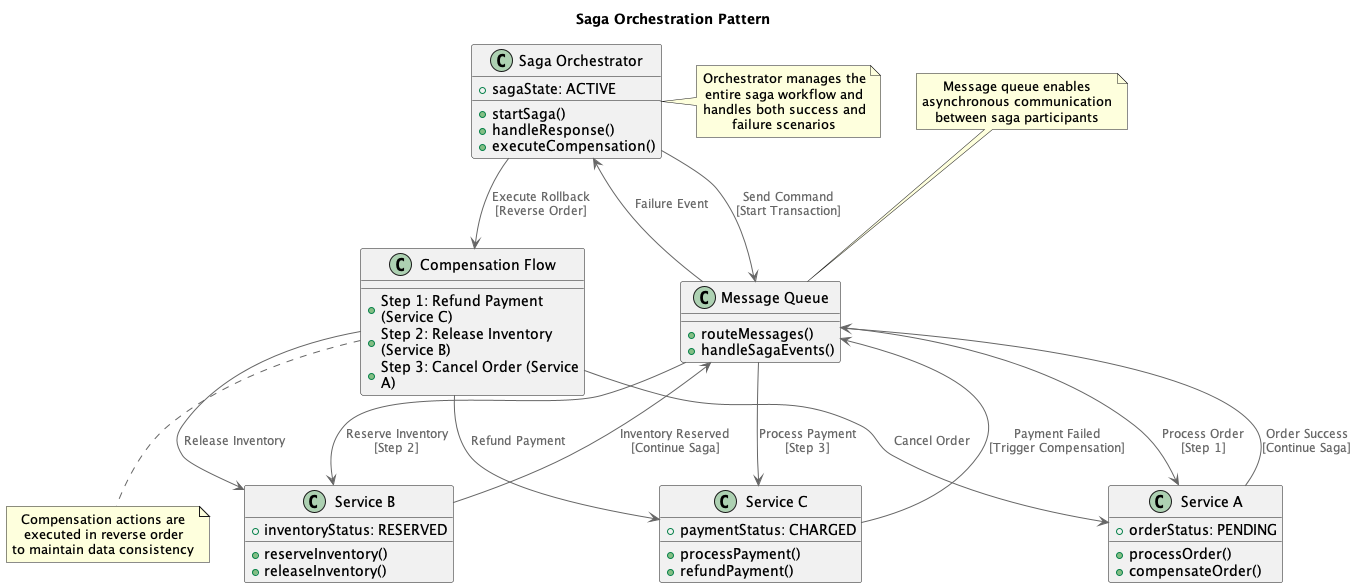

The diagram above was rendered by PlantUML. Its source (embedded in the PNG):
@startuml
!include https://raw.githubusercontent.com/plantuml-stdlib/C4-PlantUML/master/C4_Container.puml

title Saga Orchestration Pattern

!define RECTANGLE class

RECTANGLE "Saga Orchestrator" as SagaOrchestrator {
  + startSaga()
  + handleResponse()
  + executeCompensation()
  + sagaState: ACTIVE
}

RECTANGLE "Service A" as ServiceA {
  + processOrder()
  + compensateOrder()
  + orderStatus: PENDING
}

RECTANGLE "Service B" as ServiceB {
  + reserveInventory()
  + releaseInventory()
  + inventoryStatus: RESERVED
}

RECTANGLE "Service C" as ServiceC {
  + processPayment()
  + refundPayment()
  + paymentStatus: CHARGED
}

RECTANGLE "Message Queue" as MessageQueue {
  + routeMessages()
  + handleSagaEvents()
}

RECTANGLE "Compensation Flow" as CompensationFlow {
  + Step 1: Refund Payment (Service C)
  + Step 2: Release Inventory (Service B)
  + Step 3: Cancel Order (Service A)
}

SagaOrchestrator --> MessageQueue : "Send Command\n[Start Transaction]"
MessageQueue --> ServiceA : "Process Order\n[Step 1]"
ServiceA --> MessageQueue : "Order Success\n[Continue Saga]"
MessageQueue --> ServiceB : "Reserve Inventory\n[Step 2]"
ServiceB --> MessageQueue : "Inventory Reserved\n[Continue Saga]"
MessageQueue --> ServiceC : "Process Payment\n[Step 3]"
ServiceC --> MessageQueue : "Payment Failed\n[Trigger Compensation]"
MessageQueue --> SagaOrchestrator : "Failure Event"
SagaOrchestrator --> CompensationFlow : "Execute Rollback\n[Reverse Order]"
CompensationFlow --> ServiceC : "Refund Payment"
CompensationFlow --> ServiceB : "Release Inventory"
CompensationFlow --> ServiceA : "Cancel Order"

note right of SagaOrchestrator
  Orchestrator manages the
  entire saga workflow and
  handles both success and
  failure scenarios
end note

note top of MessageQueue
  Message queue enables
  asynchronous communication
  between saga participants
end note

note bottom of CompensationFlow
  Compensation actions are
  executed in reverse order
  to maintain data consistency
end note

@enduml